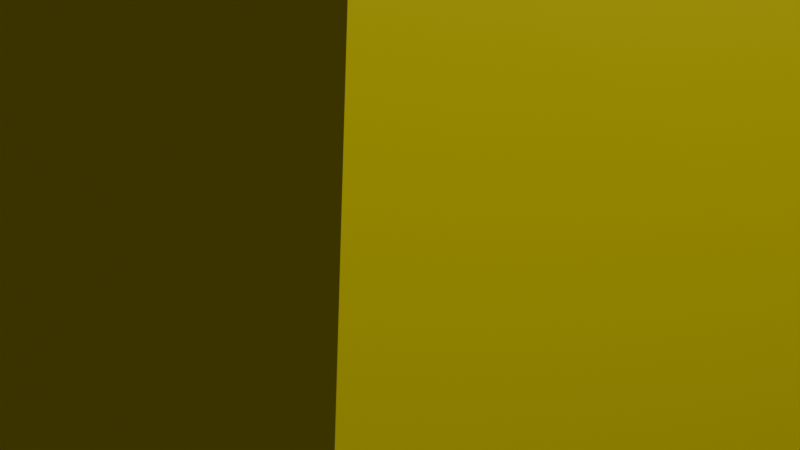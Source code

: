 # Source: Interest.blend  (saved by Blender 4.5.90; exported with 4.5.12 LTS)
import bpy
from mathutils import Matrix  # noqa: F401  (used for matrix-valued properties, if any)

bpy.ops.wm.read_factory_settings(use_empty=True)
scene = bpy.context.scene
scene.name = 'Scene'

# ---- collections
col_collection = bpy.data.collections.new('Collection'); scene.collection.children.link(col_collection)

# ---- materials (node trees are filled in below, after node groups)
mat_material = bpy.data.materials.new('Material')
mat_material.alpha_threshold = 0.0
mat_material.roughness = 0.5
mat_material.line_color = (0.0, 0.0, 0.0, 1.0)
mat_material_001 = bpy.data.materials.new('Material.001')

# ---- material node trees
mat_material.use_nodes = True; mat_material.node_tree.nodes.clear()
_N = mat_material.node_tree.nodes; _L = mat_material.node_tree.links
n0 = _N.new('ShaderNodeOutputMaterial'); n0.name = 'Material Output'; n0.location = (200, 100)
n1 = _N.new('ShaderNodeBsdfPrincipled'); n1.name = 'Principled BSDF'; n1.location = (-200, 100)
n1.inputs[0].default_value = (1.0, 0.862, 0.001857, 1.0)
n1.inputs[3].default_value = 1.45
_L.new(n1.outputs[0], n0.inputs[0])
n0.is_active_output = True
mat_material_001.use_nodes = True; mat_material_001.node_tree.nodes.clear()
_N = mat_material_001.node_tree.nodes; _L = mat_material_001.node_tree.links
n0 = _N.new('ShaderNodeBsdfPrincipled'); n0.name = 'Principled BSDF'; n0.location = (-200, 100)
n0.inputs[0].default_value = (0.8003, 0.6365, 0.002123, 1.0)
n1 = _N.new('ShaderNodeOutputMaterial'); n1.name = 'Material Output'; n1.location = (200, 100)
_L.new(n0.outputs[0], n1.inputs[0])
n1.is_active_output = True

# ---- world
world_world = bpy.data.worlds.new('World'); scene.world = world_world
world_world.use_nodes = True; world_world.node_tree.nodes.clear()
_N = world_world.node_tree.nodes; _L = world_world.node_tree.links
n0 = _N.new('ShaderNodeOutputWorld'); n0.name = 'World Output'; n0.location = (200, 100)
n1 = _N.new('ShaderNodeBackground'); n1.name = 'Background'; n1.location = (-200, 100)
n1.inputs[0].default_value = (0.05088, 0.05088, 0.05088, 1.0)
_L.new(n1.outputs[0], n0.inputs[0])
n0.is_active_output = True
world_world.color = (0.05088, 0.05088, 0.05088)
world_world.sun_shadow_jitter_overblur = 0.0

# ---- cameras
cam_camera = bpy.data.cameras.new('Camera')
cam_camera.clip_end = 100.0
cam_camera.lens = 273.4
cam_camera.ortho_scale = 7.314

# ---- lights
light_light = bpy.data.lights.new('Light', 'POINT')
light_light.energy = 1000.0
light_light.shadow_soft_size = 0.1

# ---- meshes
me_cube = bpy.data.meshes.new('Cube')
me_cube.from_pydata([(1.331, 1.328, 1.328), (1.154, 1.167, -1.175), (1.279, -1.29, 1.504), (1.084, -1.218, -1.233), (-1.15, 1.13, 0.8401), (-1.128, 1.118, -0.8592), (-1.34, -1.342, 1.338), (-1.336, -1.336, -1.344), (-1.214, -1.202, 2.781), (-2.192, -2.505, 12.23), (-0.844, 1.146, 2.348), (-1.312, 2.345, 13.25), (1.422, -1.202, 2.781), (2.793, -1.202, 13.46), (1.389, 1.197, 2.59), (2.013, 1.789, 13.83), (-1.336, -1.336, -1.344), (-1.34, -1.342, 1.338), (1.279, -1.29, 1.504), (1.084, -1.218, -1.233), (-1.336, -1.336, -1.344), (-1.34, -1.342, 1.338), (1.279, -1.29, 1.504), (1.084, -1.218, -1.233), (-1.336, -1.336, -1.344), (-1.336, -1.336, -1.344), (-1.336, -1.336, -1.344), (-1.336, -1.336, -1.344), (-1.336, -1.336, -1.344), (-1.336, -1.336, -1.344), (-1.336, -1.336, -1.344), (-1.336, -1.336, -1.344), (-1.336, -1.336, -1.344), (-1.336, -1.336, -1.344), (-1.336, -1.336, -1.344), (-1.336, -1.336, -1.344), (-1.336, -1.336, -1.344), (-1.336, -1.336, -1.344), (-1.336, -1.336, -1.344), (-1.336, -1.336, -1.344), (-1.336, -1.336, -1.344), (-1.336, -1.336, -1.344), (-1.336, -1.336, -1.344), (-1.336, -1.336, -1.344), (-1.336, -1.336, -1.344), (-1.336, -1.336, -1.344), (-1.336, -1.336, -1.344), (-1.336, -1.336, -1.344), (-1.336, -1.336, -1.344), (-1.336, -1.336, -1.344), (-1.336, -1.336, -1.344), (-1.336, -1.336, -1.344), (-1.336, -1.336, -1.344), (-1.336, -1.336, -1.344), (-1.336, -1.336, -1.344), (-1.336, -1.336, -1.344), (-1.336, -1.336, -1.344), (-1.336, -1.336, -1.344), (-1.336, -1.336, -1.344), (-1.336, -1.336, -1.344), (-1.336, -1.336, -1.344), (-1.336, -1.336, -1.344), (-1.336, -1.336, -1.344), (-1.336, -1.336, -1.344), (-1.336, -1.336, -1.344), (-1.336, -1.336, -1.344), (-1.336, -1.336, -1.344), (-1.336, -1.336, -1.344), (-1.336, -1.336, -1.344), (-1.336, -1.336, -1.344), (-1.336, -1.336, -1.344), (-1.336, -1.336, -1.344), (-1.336, -1.336, -1.344), (-1.336, -1.336, -1.344), (-1.336, -1.336, -1.344), (-1.336, -1.336, -1.344), (-1.336, -1.336, -1.344), (-1.336, -1.336, -1.344), (-1.336, -1.336, -1.344), (-1.336, -1.336, -1.344), (-1.336, -1.336, -1.344), (-1.336, -1.336, -1.344), (-1.336, -1.336, -1.344), (-1.336, -1.336, -1.344), (-1.336, -1.336, -1.344), (-1.336, -1.336, -1.344), (-1.336, -1.336, -1.344), (-1.336, -1.336, -1.344), (-1.336, -1.336, -1.344), (-1.336, -1.336, -1.344), (-1.336, -1.336, -1.344), (-1.336, -1.336, -1.344), (-1.336, -1.336, -1.344), (-1.336, -1.336, -1.344), (-1.336, -1.336, -1.344), (-1.336, -1.336, -1.344), (-1.336, -1.336, -1.344), (-1.336, -1.336, -1.344), (-1.336, -1.336, -1.344), (-1.336, -1.336, -1.344), (-1.336, -1.336, -1.344), (-1.336, -1.336, -1.344), (-1.336, -1.336, -1.344), (-1.336, -1.336, -1.344), (-1.336, -1.336, -1.344), (-1.336, -1.336, -1.344), (-1.336, -1.336, -1.344), (-1.336, -1.336, -1.344), (-1.336, -1.336, -1.344), (-1.336, -1.336, -1.344), (-1.336, -1.336, -1.344), (-1.336, -1.336, -1.344), (-1.336, -1.336, -1.344), (-1.336, -1.336, -1.344), (-1.336, -1.336, -1.344), (-1.336, -1.336, -1.344), (-1.336, -1.336, -1.344), (-1.336, -1.336, -1.344), (-1.336, -1.336, -1.344), (-1.336, -1.336, -1.344), (-1.34, -1.342, 1.338), (-1.34, -1.342, 1.338), (-1.34, -1.342, 1.338), (-1.34, -1.342, 1.338), (-1.34, -1.342, 1.338), (-1.34, -1.342, 1.338), (-1.34, -1.342, 1.338), (-1.34, -1.342, 1.338), (-1.34, -1.342, 1.338), (-1.34, -1.342, 1.338), (-1.34, -1.342, 1.338), (-1.34, -1.342, 1.338), (-1.34, -1.342, 1.338), (-1.34, -1.342, 1.338), (-1.34, -1.342, 1.338), (-1.34, -1.342, 1.338), (-1.34, -1.342, 1.338), (-1.34, -1.342, 1.338), (-1.34, -1.342, 1.338), (-1.34, -1.342, 1.338), (-1.34, -1.342, 1.338), (-1.34, -1.342, 1.338), (-1.34, -1.342, 1.338), (-1.34, -1.342, 1.338), (-1.34, -1.342, 1.338), (-1.34, -1.342, 1.338), (-1.34, -1.342, 1.338), (-1.34, -1.342, 1.338), (-1.34, -1.342, 1.338), (-1.34, -1.342, 1.338), (-1.34, -1.342, 1.338), (-1.34, -1.342, 1.338), (-1.34, -1.342, 1.338), (-1.34, -1.342, 1.338), (-1.34, -1.342, 1.338), (-1.34, -1.342, 1.338), (-1.34, -1.342, 1.338), (-1.34, -1.342, 1.338), (-1.34, -1.342, 1.338), (-1.34, -1.342, 1.338), (-1.34, -1.342, 1.338), (-1.34, -1.342, 1.338), (-1.34, -1.342, 1.338), (-1.34, -1.342, 1.338), (-1.34, -1.342, 1.338), (-1.34, -1.342, 1.338), (-1.34, -1.342, 1.338), (-1.34, -1.342, 1.338), (-1.34, -1.342, 1.338), (-1.34, -1.342, 1.338), (-1.34, -1.342, 1.338), (-1.34, -1.342, 1.338), (-1.34, -1.342, 1.338), (-1.34, -1.342, 1.338), (-1.34, -1.342, 1.338), (-1.34, -1.342, 1.338), (-1.34, -1.342, 1.338), (-1.34, -1.342, 1.338), (-1.34, -1.342, 1.338), (-1.34, -1.342, 1.338), (-1.34, -1.342, 1.338), (-1.34, -1.342, 1.338), (-1.34, -1.342, 1.338), (-1.34, -1.342, 1.338), (-1.34, -1.342, 1.338), (-1.34, -1.342, 1.338), (-1.34, -1.342, 1.338), (-1.34, -1.342, 1.338), (-1.34, -1.342, 1.338), (-1.34, -1.342, 1.338), (-1.34, -1.342, 1.338), (-1.34, -1.342, 1.338), (-1.34, -1.342, 1.338), (-1.34, -1.342, 1.338), (-1.34, -1.342, 1.338), (-1.34, -1.342, 1.338), (-1.34, -1.342, 1.338), (-1.34, -1.342, 1.338), (-1.34, -1.342, 1.338), (-1.34, -1.342, 1.338), (-1.34, -1.342, 1.338), (-1.34, -1.342, 1.338), (-1.34, -1.342, 1.338), (-1.34, -1.342, 1.338), (-1.34, -1.342, 1.338), (-1.34, -1.342, 1.338), (-1.34, -1.342, 1.338), (-1.34, -1.342, 1.338), (-1.34, -1.342, 1.338), (-1.34, -1.342, 1.338), (-1.34, -1.342, 1.338), (-1.34, -1.342, 1.338), (-1.34, -1.342, 1.338), (-1.34, -1.342, 1.338), (-1.34, -1.342, 1.338), (-1.34, -1.342, 1.338), (1.279, -1.29, 1.504), (1.279, -1.29, 1.504), (1.279, -1.29, 1.504), (1.279, -1.29, 1.504), (1.279, -1.29, 1.504), (1.279, -1.29, 1.504), (1.279, -1.29, 1.504), (1.279, -1.29, 1.504), (1.279, -1.29, 1.504), (1.279, -1.29, 1.504), (1.279, -1.29, 1.504), (1.279, -1.29, 1.504), (1.279, -1.29, 1.504), (1.279, -1.29, 1.504), (1.279, -1.29, 1.504), (1.279, -1.29, 1.504), (1.279, -1.29, 1.504), (1.279, -1.29, 1.504), (1.279, -1.29, 1.504), (1.279, -1.29, 1.504), (1.279, -1.29, 1.504), (1.279, -1.29, 1.504), (1.279, -1.29, 1.504), (1.279, -1.29, 1.504), (1.279, -1.29, 1.504), (1.279, -1.29, 1.504), (1.279, -1.29, 1.504), (1.279, -1.29, 1.504), (1.279, -1.29, 1.504), (1.279, -1.29, 1.504), (1.279, -1.29, 1.504), (1.279, -1.29, 1.504), (1.279, -1.29, 1.504), (1.279, -1.29, 1.504), (1.279, -1.29, 1.504), (1.279, -1.29, 1.504), (1.279, -1.29, 1.504), (1.279, -1.29, 1.504), (1.279, -1.29, 1.504), (1.279, -1.29, 1.504), (1.279, -1.29, 1.504), (1.279, -1.29, 1.504), (1.279, -1.29, 1.504), (1.279, -1.29, 1.504), (1.279, -1.29, 1.504), (1.279, -1.29, 1.504), (1.279, -1.29, 1.504), (1.279, -1.29, 1.504), (1.279, -1.29, 1.504), (1.279, -1.29, 1.504), (1.279, -1.29, 1.504), (1.279, -1.29, 1.504), (1.279, -1.29, 1.504), (1.279, -1.29, 1.504), (1.279, -1.29, 1.504), (1.279, -1.29, 1.504), (1.279, -1.29, 1.504), (1.279, -1.29, 1.504), (1.279, -1.29, 1.504), (1.279, -1.29, 1.504), (1.279, -1.29, 1.504), (1.279, -1.29, 1.504), (1.279, -1.29, 1.504), (1.279, -1.29, 1.504), (1.279, -1.29, 1.504), (1.279, -1.29, 1.504), (1.279, -1.29, 1.504), (1.279, -1.29, 1.504), (1.279, -1.29, 1.504), (1.279, -1.29, 1.504), (1.279, -1.29, 1.504), (1.279, -1.29, 1.504), (1.279, -1.29, 1.504), (1.279, -1.29, 1.504), (1.279, -1.29, 1.504), (1.279, -1.29, 1.504), (1.279, -1.29, 1.504), (1.279, -1.29, 1.504), (1.279, -1.29, 1.504), (1.279, -1.29, 1.504), (1.279, -1.29, 1.504), (1.279, -1.29, 1.504), (1.279, -1.29, 1.504), (1.279, -1.29, 1.504), (1.279, -1.29, 1.504), (1.279, -1.29, 1.504), (1.279, -1.29, 1.504), (1.279, -1.29, 1.504), (1.279, -1.29, 1.504), (1.279, -1.29, 1.504), (1.279, -1.29, 1.504), (1.279, -1.29, 1.504), (1.279, -1.29, 1.504), (1.279, -1.29, 1.504), (1.279, -1.29, 1.504), (1.279, -1.29, 1.504), (1.084, -1.218, -1.233), (1.084, -1.218, -1.233), (1.084, -1.218, -1.233), (1.084, -1.218, -1.233), (1.084, -1.218, -1.233), (1.084, -1.218, -1.233), (1.084, -1.218, -1.233), (1.084, -1.218, -1.233), (1.084, -1.218, -1.233), (1.084, -1.218, -1.233), (1.084, -1.218, -1.233), (1.084, -1.218, -1.233), (1.084, -1.218, -1.233), (1.084, -1.218, -1.233), (1.084, -1.218, -1.233), (1.084, -1.218, -1.233), (1.084, -1.218, -1.233), (1.084, -1.218, -1.233), (1.084, -1.218, -1.233), (1.084, -1.218, -1.233), (1.084, -1.218, -1.233), (1.084, -1.218, -1.233), (1.084, -1.218, -1.233), (1.084, -1.218, -1.233), (1.084, -1.218, -1.233), (1.084, -1.218, -1.233), (1.084, -1.218, -1.233), (1.084, -1.218, -1.233), (1.084, -1.218, -1.233), (1.084, -1.218, -1.233), (1.084, -1.218, -1.233), (1.084, -1.218, -1.233), (1.084, -1.218, -1.233), (1.084, -1.218, -1.233), (1.084, -1.218, -1.233), (1.084, -1.218, -1.233), (1.084, -1.218, -1.233), (1.084, -1.218, -1.233), (1.084, -1.218, -1.233), (1.084, -1.218, -1.233), (1.084, -1.218, -1.233), (1.084, -1.218, -1.233), (1.084, -1.218, -1.233), (1.084, -1.218, -1.233), (1.084, -1.218, -1.233), (1.084, -1.218, -1.233), (1.084, -1.218, -1.233), (1.084, -1.218, -1.233), (1.084, -1.218, -1.233), (1.084, -1.218, -1.233), (1.084, -1.218, -1.233), (1.084, -1.218, -1.233), (1.084, -1.218, -1.233), (1.084, -1.218, -1.233), (1.084, -1.218, -1.233), (1.084, -1.218, -1.233), (1.084, -1.218, -1.233), (1.084, -1.218, -1.233), (1.084, -1.218, -1.233), (1.084, -1.218, -1.233), (1.084, -1.218, -1.233), (1.084, -1.218, -1.233), (1.084, -1.218, -1.233), (1.084, -1.218, -1.233), (1.084, -1.218, -1.233), (1.084, -1.218, -1.233), (1.084, -1.218, -1.233), (1.084, -1.218, -1.233), (1.084, -1.218, -1.233), (1.084, -1.218, -1.233), (1.084, -1.218, -1.233), (1.084, -1.218, -1.233), (1.084, -1.218, -1.233), (1.084, -1.218, -1.233), (1.084, -1.218, -1.233), (1.084, -1.218, -1.233), (1.084, -1.218, -1.233), (1.084, -1.218, -1.233), (1.084, -1.218, -1.233), (1.084, -1.218, -1.233), (1.084, -1.218, -1.233), (1.084, -1.218, -1.233), (1.084, -1.218, -1.233), (1.084, -1.218, -1.233), (1.084, -1.218, -1.233), (1.084, -1.218, -1.233), (1.084, -1.218, -1.233), (1.084, -1.218, -1.233), (1.084, -1.218, -1.233), (1.084, -1.218, -1.233), (1.084, -1.218, -1.233), (1.084, -1.218, -1.233), (1.084, -1.218, -1.233), (1.084, -1.218, -1.233), (1.084, -1.218, -1.233), (1.084, -1.218, -1.233)], [], [(0, 4, 17, 18), (3, 2, 6, 7), (16, 17, 4, 5), (5, 1, 19, 16), (1, 0, 18, 19), (5, 4, 0, 1), (8, 9, 11, 10), (10, 11, 15, 14), (14, 15, 13, 12), (12, 13, 9, 8), (10, 14, 12, 8), (15, 11, 9, 13), (20, 21, 17, 16), (22, 23, 19, 18), (21, 22, 18, 17), (23, 20, 16, 19), (24, 25, 26, 27), (28, 29, 30, 31), (32, 33, 34, 35), (36, 37, 38, 39), (40, 41, 42, 43), (44, 45, 46, 47), (48, 49, 50, 51), (52, 53, 54, 55), (56, 57, 58, 59), (60, 61, 62, 63), (64, 65, 66, 67), (68, 69, 70, 71), (72, 73, 74, 75), (76, 77, 78, 79), (80, 81, 82, 83), (84, 85, 86, 87), (88, 89, 90, 91), (92, 93, 94, 95), (96, 97, 98, 99), (100, 101, 102, 103), (104, 105, 106, 107), (108, 109, 110, 111), (112, 113, 114, 115), (116, 117, 118, 119), (120, 121, 122, 123), (124, 125, 126, 127), (128, 129, 130, 131), (132, 133, 134, 135), (136, 137, 138, 139), (140, 141, 142, 143), (144, 145, 146, 147), (148, 149, 150, 151), (152, 153, 154, 155), (156, 157, 158, 159), (160, 161, 162, 163), (164, 165, 166, 167), (168, 169, 170, 171), (172, 173, 174, 175), (176, 177, 178, 179), (180, 181, 182, 183), (184, 185, 186, 187), (188, 189, 190, 191), (192, 193, 194, 195), (196, 197, 198, 199), (200, 201, 202, 203), (204, 205, 206, 207), (208, 209, 210, 211), (212, 213, 214, 215), (216, 217, 218, 219), (220, 221, 222, 223), (224, 225, 226, 227), (228, 229, 230, 231), (232, 233, 234, 235), (236, 237, 238, 239), (240, 241, 242, 243), (244, 245, 246, 247), (248, 249, 250, 251), (252, 253, 254, 255), (256, 257, 258, 259), (260, 261, 262, 263), (264, 265, 266, 267), (268, 269, 270, 271), (272, 273, 274, 275), (276, 277, 278, 279), (280, 281, 282, 283), (284, 285, 286, 287), (288, 289, 290, 291), (292, 293, 294, 295), (296, 297, 298, 299), (300, 301, 302, 303), (304, 305, 306, 307), (308, 309, 310, 311), (312, 313, 314, 315), (316, 317, 318, 319), (320, 321, 322, 323), (324, 325, 326, 327), (328, 329, 330, 331), (332, 333, 334, 335), (336, 337, 338, 339), (340, 341, 342, 343), (344, 345, 346, 347), (348, 349, 350, 351), (352, 353, 354, 355), (356, 357, 358, 359), (360, 361, 362, 363), (364, 365, 366, 367), (368, 369, 370, 371), (372, 373, 374, 375), (376, 377, 378, 379), (380, 381, 382, 383), (384, 385, 386, 387), (388, 389, 390, 391), (392, 393, 394, 395), (396, 397, 398, 399), (400, 401, 402, 403), (404, 405, 406, 407), (36, 24, 27, 37), (26, 28, 31, 27), (30, 32, 35, 31), (34, 38, 37, 35), (52, 40, 43, 53), (42, 44, 47, 43), (46, 48, 51, 47), (50, 54, 53, 51), (68, 56, 59, 69), (58, 60, 63, 59), (62, 64, 67, 63), (66, 70, 69, 67), (84, 72, 75, 85), (74, 76, 79, 75), (78, 80, 83, 79), (82, 86, 85, 83), (100, 88, 91, 101), (90, 92, 95, 91), (94, 96, 99, 95), (98, 102, 101, 99), (116, 104, 107, 117), (106, 108, 111, 107), (110, 112, 115, 111), (114, 118, 117, 115), (132, 120, 123, 133), (122, 124, 127, 123), (126, 128, 131, 127), (130, 134, 133, 131), (148, 136, 139, 149), (138, 140, 143, 139), (142, 144, 147, 143), (146, 150, 149, 147), (164, 152, 155, 165), (154, 156, 159, 155), (158, 160, 163, 159), (162, 166, 165, 163), (180, 168, 171, 181), (170, 172, 175, 171), (174, 176, 179, 175), (178, 182, 181, 179), (196, 184, 187, 197), (186, 188, 191, 187), (190, 192, 195, 191), (194, 198, 197, 195), (212, 200, 203, 213), (202, 204, 207, 203), (206, 208, 211, 207), (210, 214, 213, 211), (228, 216, 219, 229), (218, 220, 223, 219), (222, 224, 227, 223), (226, 230, 229, 227), (244, 232, 235, 245), (234, 236, 239, 235), (238, 240, 243, 239), (242, 246, 245, 243), (260, 248, 251, 261), (250, 252, 255, 251), (254, 256, 259, 255), (258, 262, 261, 259), (276, 264, 267, 277), (266, 268, 271, 267), (270, 272, 275, 271), (274, 278, 277, 275), (292, 280, 283, 293), (282, 284, 287, 283), (286, 288, 291, 287), (290, 294, 293, 291), (308, 296, 299, 309), (298, 300, 303, 299), (302, 304, 307, 303), (306, 310, 309, 307), (324, 312, 315, 325), (314, 316, 319, 315), (318, 320, 323, 319), (322, 326, 325, 323), (340, 328, 331, 341), (330, 332, 335, 331), (334, 336, 339, 335), (338, 342, 341, 339), (356, 344, 347, 357), (346, 348, 351, 347), (350, 352, 355, 351), (354, 358, 357, 355), (372, 360, 363, 373), (362, 364, 367, 363), (366, 368, 371, 367), (370, 374, 373, 371), (388, 376, 379, 389), (378, 380, 383, 379), (382, 384, 387, 383), (386, 390, 389, 387), (404, 392, 395, 405), (394, 396, 399, 395), (398, 400, 403, 399), (402, 406, 405, 403), (57, 25, 24, 58), (39, 61, 60, 36), (33, 41, 40, 34), (55, 39, 38, 52), (49, 65, 64, 50), (61, 55, 54, 62), (105, 73, 72, 106), (87, 109, 108, 84), (81, 89, 88, 82), (103, 87, 86, 100), (97, 113, 112, 98), (109, 103, 102, 110), (153, 121, 120, 154), (135, 157, 156, 132), (129, 137, 136, 130), (151, 135, 134, 148), (145, 161, 160, 146), (157, 151, 150, 158), (201, 169, 168, 202), (183, 205, 204, 180), (177, 185, 184, 178), (199, 183, 182, 196), (193, 209, 208, 194), (205, 199, 198, 206), (249, 217, 216, 250), (231, 253, 252, 228), (225, 233, 232, 226), (247, 231, 230, 244), (241, 257, 256, 242), (253, 247, 246, 254), (297, 265, 264, 298), (279, 301, 300, 276), (273, 281, 280, 274), (295, 279, 278, 292), (289, 305, 304, 290), (301, 295, 294, 302), (345, 313, 312, 346), (327, 349, 348, 324), (321, 329, 328, 322), (343, 327, 326, 340), (337, 353, 352, 338), (349, 343, 342, 350), (393, 361, 360, 394), (375, 397, 396, 372), (369, 377, 376, 370), (391, 375, 374, 388), (385, 401, 400, 386), (397, 391, 390, 398), (29, 77, 76, 30), (73, 33, 32, 74), (119, 45, 44, 116), (41, 105, 104, 42), (93, 125, 124, 94), (121, 97, 96, 122), (167, 119, 118, 164), (113, 153, 152, 114), (141, 173, 172, 142), (169, 145, 144, 170), (215, 167, 166, 212), (161, 201, 200, 162), (189, 71, 70, 190), (65, 193, 192, 66), (45, 215, 214, 46), (209, 49, 48, 210), (221, 269, 268, 222), (265, 225, 224, 266), (311, 237, 236, 308), (233, 297, 296, 234), (285, 317, 316, 286), (313, 289, 288, 314), (359, 311, 310, 356), (305, 345, 344, 306), (333, 365, 364, 334), (361, 337, 336, 362), (407, 359, 358, 404), (353, 393, 392, 354), (381, 263, 262, 382), (257, 385, 384, 258), (237, 407, 406, 238), (401, 241, 240, 402), (263, 189, 188, 260), (185, 249, 248, 186), (173, 221, 220, 174), (217, 177, 176, 218), (125, 285, 284, 126), (281, 129, 128, 282), (269, 141, 140, 270), (137, 273, 272, 138), (71, 381, 380, 68), (377, 57, 56, 378), (365, 29, 28, 366), (25, 369, 368, 26), (317, 93, 92, 318), (89, 321, 320, 90), (77, 333, 332, 78), (329, 81, 80, 330), (58, 24, 36, 60), (27, 31, 35, 37), (57, 377, 369, 25), (366, 28, 26, 368), (30, 76, 74, 32), (29, 365, 333, 77), (34, 40, 52, 38), (33, 73, 105, 41), (39, 55, 61), (43, 47, 51, 53), (116, 44, 42, 104), (119, 167, 215, 45), (46, 214, 210, 48), (50, 64, 62, 54), (193, 65, 49, 209), (68, 380, 378, 56), (59, 63, 67, 69), (190, 70, 66, 192), (381, 71, 20, 23), (71, 189, 21, 20), (106, 72, 84, 108), (75, 79, 83, 85), (78, 332, 330, 80), (82, 88, 100, 86), (321, 89, 81, 329), (87, 103, 109), (91, 95, 99, 101), (318, 92, 90, 320), (94, 124, 122, 96), (3, 7, 93, 317), (7, 6, 125, 93), (98, 112, 110, 102), (97, 121, 153, 113), (107, 111, 115, 117), (164, 118, 114, 152), (154, 120, 132, 156), (123, 127, 131, 133), (126, 284, 282, 128), (6, 2, 285, 125), (130, 136, 148, 134), (129, 281, 273, 137), (135, 151, 157), (139, 143, 147, 149), (270, 140, 138, 272), (142, 172, 170, 144), (221, 173, 141, 269), (146, 160, 158, 150), (145, 169, 201, 161), (155, 159, 163, 165), (212, 166, 162, 200), (202, 168, 180, 204), (171, 175, 179, 181), (174, 220, 218, 176), (178, 184, 196, 182), (249, 185, 177, 217), (183, 199, 205), (187, 191, 195, 197), (260, 188, 186, 248), (189, 263, 22, 21), (194, 208, 206, 198), (203, 207, 211, 213), (250, 216, 228, 252), (219, 223, 227, 229), (222, 268, 266, 224), (226, 232, 244, 230), (225, 265, 297, 233), (231, 247, 253), (235, 239, 243, 245), (308, 236, 234, 296), (311, 359, 407, 237), (238, 406, 402, 240), (242, 256, 254, 246), (385, 257, 241, 401), (251, 255, 259, 261), (382, 262, 258, 384), (263, 381, 23, 22), (298, 264, 276, 300), (267, 271, 275, 277), (274, 280, 292, 278), (279, 295, 301), (283, 287, 291, 293), (286, 316, 314, 288), (2, 3, 317, 285), (290, 304, 302, 294), (289, 313, 345, 305), (299, 303, 307, 309), (356, 310, 306, 344), (346, 312, 324, 348), (315, 319, 323, 325), (322, 328, 340, 326), (327, 343, 349), (331, 335, 339, 341), (334, 364, 362, 336), (338, 352, 350, 342), (337, 361, 393, 353), (347, 351, 355, 357), (404, 358, 354, 392), (394, 360, 372, 396), (363, 367, 371, 373), (370, 376, 388, 374), (375, 391, 397), (379, 383, 387, 389), (386, 400, 398, 390), (395, 399, 403, 405)])
_uv = me_cube.uv_layers.new(name='UVMap')
_uv.uv.foreach_set('vector', [0.7226, 0.6519, 0.8675, 0.6645, 0.8723, 0.8059, 0.7226, 0.8019, 0.3093, 0.7866, 0.2983, 0.6296, 0.4481, 0.6394, 0.4481, 0.7931, 0.2983, 0.9469, 0.2983, 0.7931, 0.4403, 0.8217, 0.4395, 0.9192, 0.704, 0.9501, 0.5733, 0.9569, 0.5733, 0.8202, 0.7118, 0.8093, 0.5863, 0.8092, 0.5733, 0.6655, 0.7226, 0.6519, 0.7226, 0.8093, 0.8683, 0.9414, 0.8603, 0.8444, 1.0, 0.8059, 1.0, 0.9501, 0.4351, 0.6188, 0.2983, 0.08685, 0.5733, 8.459e-09, 0.5733, 0.6296, 0.5733, 0.6519, 0.5733, 0.02294, 0.766, -8.794e-08, 0.7018, 0.6435, 0.766, 0.6466, 0.766, -3.674e-08, 0.9389, 0.02694, 0.9038, 0.6429, 0.1489, 0.5991, 0.0, 0.0, 0.2983, 0.03438, 0.2983, 0.5823, 0.7254, 0.9359, 0.7226, 0.8078, 0.8603, 0.8059, 0.8603, 0.9571, 0.1824, 0.5991, 0.2579, 0.7803, 7.357e-09, 0.9023, 0.005679, 0.5991, 0.4481, 0.7931, 0.4481, 0.6394, 0.4481, 0.6394, 0.4481, 0.7931, 0.2983, 0.6296, 0.3093, 0.7866, 0.3093, 0.7866, 0.2983, 0.6296, 0.4481, 0.6394, 0.2983, 0.6296, 0.2983, 0.6296, 0.4481, 0.6394, 0.3093, 0.7866, 0.4481, 0.7931, 0.4481, 0.7931, 0.3093, 0.7866, 0.0, 0.0, 0.4481, 0.7931, 0.4481, 0.7931, 0.0, 0.0, 0.4481, 0.7931, 0.4481, 0.7931, 0.0, 0.0, 0.0, 0.0, 0.0, 0.0, 0.0, 0.0, 0.0, 0.0, 0.0, 0.0, 0.0, 0.0, 0.0, 0.0, 0.0, 0.0, 0.0, 0.0, 0.0, 0.0, 0.0, 0.0, 0.0, 0.0, 0.0, 0.0, 0.0, 0.0, 0.4481, 0.7931, 0.4481, 0.7931, 0.0, 0.0, 0.4481, 0.7931, 0.4481, 0.7931, 0.0, 0.0, 0.0, 0.0, 0.0, 0.0, 0.0, 0.0, 0.0, 0.0, 0.0, 0.0, 0.4481, 0.7931, 0.4481, 0.7931, 0.0, 0.0, 0.0, 0.0, 0.0, 0.0, 0.0, 0.0, 0.0, 0.0, 0.0, 0.0, 0.0, 0.0, 0.4481, 0.7931, 0.4481, 0.7931, 0.0, 0.0, 0.4481, 0.7931, 0.0, 0.0, 0.4481, 0.7931, 0.4481, 0.7931, 0.0, 0.0, 0.0, 0.0, 0.0, 0.0, 0.0, 0.0, 0.0, 0.0, 0.4481, 0.7931, 0.4481, 0.7931, 0.0, 0.0, 0.4481, 0.7931, 0.4481, 0.7931, 0.0, 0.0, 0.0, 0.0, 0.0, 0.0, 0.0, 0.0, 0.0, 0.0, 0.0, 0.0, 0.0, 0.0, 0.4481, 0.7931, 0.4481, 0.7931, 0.0, 0.0, 0.4481, 0.7931, 0.4481, 0.7931, 0.4481, 0.7931, 0.0, 0.0, 0.4481, 0.7931, 0.4481, 0.7931, 0.0, 0.0, 0.0, 0.0, 0.0, 0.0, 0.0, 0.0, 0.0, 0.0, 0.0, 0.0, 0.0, 0.0, 0.0, 0.0, 0.0, 0.0, 0.0, 0.0, 0.0, 0.0, 0.0, 0.0, 0.0, 0.0, 0.0, 0.0, 0.0, 0.0, 0.4481, 0.7931, 0.4481, 0.7931, 0.0, 0.0, 0.0, 0.0, 0.0, 0.0, 0.4481, 0.7931, 0.4481, 0.7931, 0.0, 0.0, 0.4481, 0.6394, 0.4481, 0.6394, 0.0, 0.0, 0.4481, 0.6394, 0.4481, 0.6394, 0.4481, 0.6394, 0.0, 0.0, 0.4481, 0.6394, 0.4481, 0.6394, 0.0, 0.0, 0.0, 0.0, 0.0, 0.0, 0.0, 0.0, 0.0, 0.0, 0.0, 0.0, 0.0, 0.0, 0.4481, 0.6394, 0.4481, 0.6394, 0.0, 0.0, 0.4481, 0.6394, 0.4481, 0.6394, 0.0, 0.0, 0.0, 0.0, 0.0, 0.0, 0.0, 0.0, 0.0, 0.0, 0.0, 0.0, 0.0, 0.0, 0.0, 0.0, 0.0, 0.0, 0.0, 0.0, 0.4481, 0.6394, 0.4481, 0.6394, 0.0, 0.0, 0.0, 0.0, 0.0, 0.0, 0.0, 0.0, 0.0, 0.0, 0.0, 0.0, 0.0, 0.0, 0.0, 0.0, 0.0, 0.0, 0.0, 0.0, 0.4481, 0.6394, 0.0, 0.0, 0.0, 0.0, 0.4481, 0.6394, 0.0, 0.0, 0.0, 0.0, 0.0, 0.0, 0.0, 0.0, 0.0, 0.0, 0.4481, 0.6394, 0.4481, 0.6394, 0.0, 0.0, 0.4481, 0.6394, 0.4481, 0.6394, 0.0, 0.0, 0.0, 0.0, 0.0, 0.0, 0.0, 0.0, 0.0, 0.0, 0.0, 0.0, 0.0, 0.0, 0.4481, 0.6394, 0.4481, 0.6394, 0.0, 0.0, 0.4481, 0.6394, 0.4481, 0.6394, 0.4481, 0.6394, 0.0, 0.0, 0.4481, 0.6394, 0.4481, 0.6394, 0.0, 0.0, 0.0, 0.0, 0.0, 0.0, 0.0, 0.0, 0.0, 0.0, 0.0, 0.0, 0.0, 0.0, 0.0, 0.0, 0.0, 0.0, 0.0, 0.0, 0.0, 0.0, 0.0, 0.0, 0.0, 0.0, 0.0, 0.0, 0.0, 0.0, 0.4481, 0.6394, 0.4481, 0.6394, 0.0, 0.0, 0.0, 0.0, 0.0, 0.0, 0.4481, 0.6394, 0.4481, 0.6394, 0.0, 0.0, 0.2983, 0.6296, 0.2983, 0.6296, 0.0, 0.0, 0.2983, 0.6296, 0.2983, 0.6296, 0.0, 0.0, 0.0, 0.0, 0.0, 0.0, 0.0, 0.0, 0.0, 0.0, 0.0, 0.0, 0.0, 0.0, 0.0, 0.0, 0.0, 0.0, 0.0, 0.0, 0.0, 0.0, 0.0, 0.0, 0.0, 0.0, 0.0, 0.0, 0.0, 0.0, 0.2983, 0.6296, 0.2983, 0.6296, 0.0, 0.0, 0.2983, 0.6296, 0.2983, 0.6296, 0.0, 0.0, 0.0, 0.0, 0.0, 0.0, 0.0, 0.0, 0.0, 0.0, 0.0, 0.0, 0.2983, 0.6296, 0.2983, 0.6296, 0.0, 0.0, 0.0, 0.0, 0.0, 0.0, 0.0, 0.0, 0.0, 0.0, 0.0, 0.0, 0.0, 0.0, 0.2983, 0.6296, 0.2983, 0.6296, 0.0, 0.0, 0.2983, 0.6296, 0.0, 0.0, 0.2983, 0.6296, 0.2983, 0.6296, 0.0, 0.0, 0.0, 0.0, 0.0, 0.0, 0.0, 0.0, 0.0, 0.0, 0.2983, 0.6296, 0.2983, 0.6296, 0.0, 0.0, 0.2983, 0.6296, 0.2983, 0.6296, 0.0, 0.0, 0.0, 0.0, 0.0, 0.0, 0.0, 0.0, 0.0, 0.0, 0.0, 0.0, 0.0, 0.0, 0.2983, 0.6296, 0.2983, 0.6296, 0.0, 0.0, 0.2983, 0.6296, 0.2983, 0.6296, 0.2983, 0.6296, 0.0, 0.0, 0.2983, 0.6296, 0.2983, 0.6296, 0.0, 0.0, 0.0, 0.0, 0.0, 0.0, 0.0, 0.0, 0.0, 0.0, 0.0, 0.0, 0.0, 0.0, 0.0, 0.0, 0.0, 0.0, 0.0, 0.0, 0.0, 0.0, 0.0, 0.0, 0.0, 0.0, 0.0, 0.0, 0.0, 0.0, 0.2983, 0.6296, 0.2983, 0.6296, 0.0, 0.0, 0.0, 0.0, 0.0, 0.0, 0.2983, 0.6296, 0.2983, 0.6296, 0.0, 0.0, 0.3093, 0.7866, 0.3093, 0.7866, 0.0, 0.0, 0.3093, 0.7866, 0.3093, 0.7866, 0.3093, 0.7866, 0.0, 0.0, 0.3093, 0.7866, 0.3093, 0.7866, 0.0, 0.0, 0.0, 0.0, 0.0, 0.0, 0.0, 0.0, 0.0, 0.0, 0.0, 0.0, 0.0, 0.0, 0.3093, 0.7866, 0.3093, 0.7866, 0.0, 0.0, 0.3093, 0.7866, 0.3093, 0.7866, 0.0, 0.0, 0.0, 0.0, 0.0, 0.0, 0.0, 0.0, 0.0, 0.0, 0.0, 0.0, 0.0, 0.0, 0.0, 0.0, 0.0, 0.0, 0.0, 0.0, 0.3093, 0.7866, 0.3093, 0.7866, 0.0, 0.0, 0.0, 0.0, 0.0, 0.0, 0.0, 0.0, 0.0, 0.0, 0.0, 0.0, 0.0, 0.0, 0.0, 0.0, 0.0, 0.0, 0.0, 0.0, 0.3093, 0.7866, 0.0, 0.0, 0.0, 0.0, 0.3093, 0.7866, 0.0, 0.0, 0.0, 0.0, 0.0, 0.0, 0.0, 0.0, 0.0, 0.0, 0.3093, 0.7866, 0.3093, 0.7866, 0.0, 0.0, 0.3093, 0.7866, 0.3093, 0.7866, 0.0, 0.0, 0.0, 0.0, 0.0, 0.0, 0.0, 0.0, 0.0, 0.0, 0.0, 0.0, 0.0, 0.0, 0.3093, 0.7866, 0.3093, 0.7866, 0.0, 0.0, 0.3093, 0.7866, 0.3093, 0.7866, 0.3093, 0.7866, 0.0, 0.0, 0.3093, 0.7866, 0.3093, 0.7866, 0.0, 0.0, 0.0, 0.0, 0.0, 0.0, 0.0, 0.0, 0.0, 0.0, 0.0, 0.0, 0.0, 0.0, 0.0, 0.0, 0.0, 0.0, 0.0, 0.0, 0.0, 0.0, 0.0, 0.0, 0.0, 0.0, 0.0, 0.0, 0.0, 0.0, 0.3093, 0.7866, 0.3093, 0.7866, 0.0, 0.0, 0.0, 0.0, 0.0, 0.0, 0.3093, 0.7866, 0.3093, 0.7866, 0.0, 0.0, 0.0, 0.0, 0.0, 0.0, 0.0, 0.0, 0.4481, 0.7931, 0.4481, 0.7931, 0.0, 0.0, 0.0, 0.0, 0.0, 0.0, 0.0, 0.0, 0.0, 0.0, 0.0, 0.0, 0.0, 0.0, 0.0, 0.0, 0.0, 0.0, 0.0, 0.0, 0.0, 0.0, 0.0, 0.0, 0.0, 0.0, 0.0, 0.0, 0.0, 0.0, 0.0, 0.0, 0.0, 0.0, 0.0, 0.0, 0.4481, 0.7931, 0.4481, 0.7931, 0.0, 0.0, 0.0, 0.0, 0.0, 0.0, 0.0, 0.0, 0.0, 0.0, 0.0, 0.0, 0.4481, 0.7931, 0.4481, 0.7931, 0.0, 0.0, 0.0, 0.0, 0.0, 0.0, 0.0, 0.0, 0.0, 0.0, 0.0, 0.0, 0.0, 0.0, 0.0, 0.0, 0.0, 0.0, 0.0, 0.0, 0.4481, 0.7931, 0.4481, 0.7931, 0.0, 0.0, 0.0, 0.0, 0.0, 0.0, 0.0, 0.0, 0.0, 0.0, 0.0, 0.0, 0.0, 0.0, 0.0, 0.0, 0.0, 0.0, 0.0, 0.0, 0.4481, 0.7931, 0.4481, 0.7931, 0.0, 0.0, 0.0, 0.0, 0.0, 0.0, 0.0, 0.0, 0.0, 0.0, 0.0, 0.0, 0.0, 0.0, 0.0, 0.0, 0.0, 0.0, 0.0, 0.0, 0.4481, 0.7931, 0.4481, 0.7931, 0.0, 0.0, 0.0, 0.0, 0.4481, 0.7931, 0.4481, 0.7931, 0.0, 0.0, 0.0, 0.0, 0.0, 0.0, 0.0, 0.0, 0.0, 0.0, 0.0, 0.0, 0.0, 0.0, 0.0, 0.0, 0.0, 0.0, 0.0, 0.0, 0.0, 0.0, 0.0, 0.0, 0.0, 0.0, 0.0, 0.0, 0.0, 0.0, 0.0, 0.0, 0.0, 0.0, 0.0, 0.0, 0.4481, 0.7931, 0.4481, 0.7931, 0.0, 0.0, 0.0, 0.0, 0.0, 0.0, 0.0, 0.0, 0.0, 0.0, 0.0, 0.0, 0.4481, 0.6394, 0.4481, 0.6394, 0.0, 0.0, 0.0, 0.0, 0.4481, 0.6394, 0.4481, 0.6394, 0.0, 0.0, 0.0, 0.0, 0.0, 0.0, 0.0, 0.0, 0.0, 0.0, 0.0, 0.0, 0.0, 0.0, 0.0, 0.0, 0.0, 0.0, 0.0, 0.0, 0.4481, 0.6394, 0.4481, 0.6394, 0.0, 0.0, 0.0, 0.0, 0.0, 0.0, 0.0, 0.0, 0.0, 0.0, 0.0, 0.0, 0.0, 0.0, 0.0, 0.0, 0.0, 0.0, 0.0, 0.0, 0.4481, 0.6394, 0.4481, 0.6394, 0.0, 0.0, 0.0, 0.0, 0.0, 0.0, 0.0, 0.0, 0.0, 0.0, 0.0, 0.0, 0.0, 0.0, 0.0, 0.0, 0.0, 0.0, 0.0, 0.0, 0.0, 0.0, 0.0, 0.0, 0.0, 0.0, 0.0, 0.0, 0.0, 0.0, 0.0, 0.0, 0.0, 0.0, 0.0, 0.0, 0.0, 0.0, 0.0, 0.0, 0.0, 0.0, 0.0, 0.0, 0.4481, 0.6394, 0.4481, 0.6394, 0.0, 0.0, 0.0, 0.0, 0.0, 0.0, 0.0, 0.0, 0.0, 0.0, 0.0, 0.0, 0.0, 0.0, 0.0, 0.0, 0.0, 0.0, 0.0, 0.0, 0.4481, 0.6394, 0.4481, 0.6394, 0.0, 0.0, 0.0, 0.0, 0.4481, 0.6394, 0.4481, 0.6394, 0.0, 0.0, 0.0, 0.0, 0.0, 0.0, 0.0, 0.0, 0.0, 0.0, 0.0, 0.0, 0.0, 0.0, 0.0, 0.0, 0.0, 0.0, 0.0, 0.0, 0.0, 0.0, 0.0, 0.0, 0.0, 0.0, 0.0, 0.0, 0.0, 0.0, 0.0, 0.0, 0.0, 0.0, 0.0, 0.0, 0.4481, 0.6394, 0.4481, 0.6394, 0.0, 0.0, 0.0, 0.0, 0.0, 0.0, 0.0, 0.0, 0.0, 0.0, 0.0, 0.0, 0.2983, 0.6296, 0.2983, 0.6296, 0.0, 0.0, 0.0, 0.0, 0.0, 0.0, 0.0, 0.0, 0.0, 0.0, 0.0, 0.0, 0.0, 0.0, 0.0, 0.0, 0.0, 0.0, 0.0, 0.0, 0.0, 0.0, 0.0, 0.0, 0.0, 0.0, 0.0, 0.0, 0.0, 0.0, 0.0, 0.0, 0.0, 0.0, 0.0, 0.0, 0.2983, 0.6296, 0.2983, 0.6296, 0.0, 0.0, 0.0, 0.0, 0.0, 0.0, 0.0, 0.0, 0.0, 0.0, 0.0, 0.0, 0.2983, 0.6296, 0.2983, 0.6296, 0.0, 0.0, 0.0, 0.0, 0.0, 0.0, 0.0, 0.0, 0.0, 0.0, 0.0, 0.0, 0.0, 0.0, 0.0, 0.0, 0.0, 0.0, 0.0, 0.0, 0.2983, 0.6296, 0.2983, 0.6296, 0.0, 0.0, 0.0, 0.0, 0.0, 0.0, 0.0, 0.0, 0.0, 0.0, 0.0, 0.0, 0.0, 0.0, 0.0, 0.0, 0.0, 0.0, 0.0, 0.0, 0.2983, 0.6296, 0.2983, 0.6296, 0.0, 0.0, 0.0, 0.0, 0.0, 0.0, 0.0, 0.0, 0.0, 0.0, 0.0, 0.0, 0.0, 0.0, 0.0, 0.0, 0.0, 0.0, 0.0, 0.0, 0.2983, 0.6296, 0.2983, 0.6296, 0.0, 0.0, 0.0, 0.0, 0.2983, 0.6296, 0.2983, 0.6296, 0.0, 0.0, 0.0, 0.0, 0.0, 0.0, 0.0, 0.0, 0.0, 0.0, 0.0, 0.0, 0.0, 0.0, 0.0, 0.0, 0.0, 0.0, 0.0, 0.0, 0.0, 0.0, 0.0, 0.0, 0.0, 0.0, 0.0, 0.0, 0.0, 0.0, 0.0, 0.0, 0.0, 0.0, 0.0, 0.0, 0.2983, 0.6296, 0.2983, 0.6296, 0.0, 0.0, 0.0, 0.0, 0.0, 0.0, 0.0, 0.0, 0.0, 0.0, 0.0, 0.0, 0.3093, 0.7866, 0.3093, 0.7866, 0.0, 0.0, 0.0, 0.0, 0.3093, 0.7866, 0.3093, 0.7866, 0.0, 0.0, 0.0, 0.0, 0.0, 0.0, 0.0, 0.0, 0.0, 0.0, 0.0, 0.0, 0.0, 0.0, 0.0, 0.0, 0.0, 0.0, 0.0, 0.0, 0.3093, 0.7866, 0.3093, 0.7866, 0.0, 0.0, 0.0, 0.0, 0.0, 0.0, 0.0, 0.0, 0.0, 0.0, 0.0, 0.0, 0.0, 0.0, 0.0, 0.0, 0.0, 0.0, 0.0, 0.0, 0.3093, 0.7866, 0.3093, 0.7866, 0.0, 0.0, 0.0, 0.0, 0.0, 0.0, 0.0, 0.0, 0.0, 0.0, 0.0, 0.0, 0.0, 0.0, 0.0, 0.0, 0.0, 0.0, 0.0, 0.0, 0.0, 0.0, 0.0, 0.0, 0.0, 0.0, 0.0, 0.0, 0.0, 0.0, 0.0, 0.0, 0.0, 0.0, 0.0, 0.0, 0.0, 0.0, 0.0, 0.0, 0.0, 0.0, 0.0, 0.0, 0.3093, 0.7866, 0.3093, 0.7866, 0.0, 0.0, 0.0, 0.0, 0.0, 0.0, 0.0, 0.0, 0.0, 0.0, 0.0, 0.0, 0.0, 0.0, 0.0, 0.0, 0.0, 0.0, 0.0, 0.0, 0.3093, 0.7866, 0.3093, 0.7866, 0.0, 0.0, 0.0, 0.0, 0.3093, 0.7866, 0.3093, 0.7866, 0.0, 0.0, 0.0, 0.0, 0.0, 0.0, 0.0, 0.0, 0.0, 0.0, 0.0, 0.0, 0.0, 0.0, 0.0, 0.0, 0.0, 0.0, 0.0, 0.0, 0.0, 0.0, 0.0, 0.0, 0.0, 0.0, 0.0, 0.0, 0.0, 0.0, 0.0, 0.0, 0.0, 0.0, 0.0, 0.0, 0.3093, 0.7866, 0.3093, 0.7866, 0.0, 0.0, 0.0, 0.0, 0.4481, 0.7931, 0.4481, 0.7931, 0.0, 0.0, 0.0, 0.0, 0.0, 0.0, 0.0, 0.0, 0.0, 0.0, 0.0, 0.0, 0.0, 0.0, 0.0, 0.0, 0.0, 0.0, 0.0, 0.0, 0.0, 0.0, 0.0, 0.0, 0.0, 0.0, 0.0, 0.0, 0.4481, 0.7931, 0.4481, 0.7931, 0.0, 0.0, 0.0, 0.0, 0.0, 0.0, 0.0, 0.0, 0.0, 0.0, 0.0, 0.0, 0.0, 0.0, 0.0, 0.0, 0.0, 0.0, 0.0, 0.0, 0.0, 0.0, 0.0, 0.0, 0.0, 0.0, 0.0, 0.0, 0.4481, 0.7931, 0.4481, 0.7931, 0.0, 0.0, 0.0, 0.0, 0.0, 0.0, 0.0, 0.0, 0.0, 0.0, 0.0, 0.0, 0.4481, 0.7931, 0.4481, 0.7931, 0.0, 0.0, 0.0, 0.0, 0.0, 0.0, 0.0, 0.0, 0.0, 0.0, 0.0, 0.0, 0.4481, 0.6394, 0.4481, 0.6394, 0.0, 0.0, 0.0, 0.0, 0.0, 0.0, 0.0, 0.0, 0.0, 0.0, 0.0, 0.0, 0.4481, 0.6394, 0.4481, 0.6394, 0.0, 0.0, 0.0, 0.0, 0.0, 0.0, 0.0, 0.0, 0.0, 0.0, 0.0, 0.0, 0.0, 0.0, 0.0, 0.0, 0.0, 0.0, 0.0, 0.0, 0.0, 0.0, 0.0, 0.0, 0.0, 0.0, 0.0, 0.0, 0.0, 0.0, 0.0, 0.0, 0.0, 0.0, 0.0, 0.0, 0.0, 0.0, 0.0, 0.0, 0.0, 0.0, 0.0, 0.0, 0.4481, 0.6394, 0.4481, 0.6394, 0.0, 0.0, 0.0, 0.0, 0.0, 0.0, 0.0, 0.0, 0.0, 0.0, 0.0, 0.0, 0.4481, 0.6394, 0.4481, 0.6394, 0.0, 0.0, 0.0, 0.0, 0.0, 0.0, 0.0, 0.0, 0.0, 0.0, 0.0, 0.0, 0.2983, 0.6296, 0.2983, 0.6296, 0.0, 0.0, 0.0, 0.0, 0.0, 0.0, 0.0, 0.0, 0.0, 0.0, 0.0, 0.0, 0.0, 0.0, 0.0, 0.0, 0.0, 0.0, 0.0, 0.0, 0.0, 0.0, 0.0, 0.0, 0.0, 0.0, 0.0, 0.0, 0.2983, 0.6296, 0.2983, 0.6296, 0.0, 0.0, 0.0, 0.0, 0.0, 0.0, 0.0, 0.0, 0.0, 0.0, 0.0, 0.0, 0.0, 0.0, 0.0, 0.0, 0.0, 0.0, 0.0, 0.0, 0.0, 0.0, 0.0, 0.0, 0.0, 0.0, 0.0, 0.0, 0.2983, 0.6296, 0.2983, 0.6296, 0.0, 0.0, 0.0, 0.0, 0.0, 0.0, 0.0, 0.0, 0.0, 0.0, 0.0, 0.0, 0.2983, 0.6296, 0.2983, 0.6296, 0.0, 0.0, 0.0, 0.0, 0.0, 0.0, 0.0, 0.0, 0.0, 0.0, 0.0, 0.0, 0.3093, 0.7866, 0.3093, 0.7866, 0.0, 0.0, 0.0, 0.0, 0.0, 0.0, 0.0, 0.0, 0.0, 0.0, 0.0, 0.0, 0.3093, 0.7866, 0.3093, 0.7866, 0.0, 0.0, 0.0, 0.0, 0.0, 0.0, 0.0, 0.0, 0.0, 0.0, 0.0, 0.0, 0.0, 0.0, 0.0, 0.0, 0.0, 0.0, 0.0, 0.0, 0.0, 0.0, 0.0, 0.0, 0.0, 0.0, 0.0, 0.0, 0.0, 0.0, 0.0, 0.0, 0.0, 0.0, 0.0, 0.0, 0.0, 0.0, 0.0, 0.0, 0.0, 0.0, 0.0, 0.0, 0.3093, 0.7866, 0.3093, 0.7866, 0.0, 0.0, 0.0, 0.0, 0.0, 0.0, 0.0, 0.0, 0.0, 0.0, 0.0, 0.0, 0.3093, 0.7866, 0.3093, 0.7866, 0.0, 0.0, 0.0, 0.0, 0.0, 0.0, 0.0, 0.0, 0.0, 0.0, 0.0, 0.0, 0.4481, 0.7931, 0.4481, 0.7931, 0.0, 0.0, 0.0, 0.0, 0.0, 0.0, 0.0, 0.0, 0.0, 0.0, 0.0, 0.0, 0.4481, 0.7931, 0.4481, 0.7931, 0.0, 0.0, 0.0, 0.0, 0.0, 0.0, 0.0, 0.0, 0.0, 0.0, 0.0, 0.0, 0.4481, 0.7931, 0.4481, 0.6394, 0.4481, 0.6394, 0.4481, 0.7931, 0.4481, 0.6394, 0.4481, 0.7931, 0.4481, 0.7931, 0.4481, 0.6394, 0.4481, 0.6394, 0.4481, 0.7931, 0.4481, 0.7931, 0.4481, 0.6394, 0.4481, 0.7931, 0.4481, 0.6394, 0.4481, 0.6394, 0.4481, 0.7931, 0.4481, 0.6394, 0.4481, 0.6394, 0.0, 0.0, 0.0, 0.0, 0.0, 0.0, 0.0, 0.0, 0.0, 0.0, 0.0, 0.0, 0.4481, 0.6394, 0.4481, 0.6394, 0.0, 0.0, 0.0, 0.0, 0.0, 0.0, 0.0, 0.0, 0.0, 0.0, 0.0, 0.0, 0.4481, 0.6394, 0.4481, 0.7931, 0.4481, 0.7931, 0.4481, 0.6394, 0.4481, 0.7931, 0.4481, 0.6394, 0.4481, 0.6394, 0.4481, 0.7931, 0.4481, 0.7931, 0.4481, 0.6394, 0.4481, 0.6394, 0.4481, 0.7931, 0.4481, 0.6394, 0.4481, 0.7931, 0.4481, 0.7931, 0.4481, 0.6394, 0.2983, 0.6296, 0.2983, 0.6296, 0.0, 0.0, 0.0, 0.0, 0.0, 0.0, 0.0, 0.0, 0.0, 0.0, 0.0, 0.0, 0.2983, 0.6296, 0.2983, 0.6296, 0.0, 0.0, 0.0, 0.0, 0.0, 0.0, 0.0, 0.0, 0.0, 0.0, 0.0, 0.0, 0.2983, 0.6296, 0.3093, 0.7866, 0.3093, 0.7866, 0.2983, 0.6296, 0.3093, 0.7866, 0.2983, 0.6296, 0.2983, 0.6296, 0.3093, 0.7866, 0.3093, 0.7866, 0.2983, 0.6296, 0.2983, 0.6296, 0.3093, 0.7866, 0.2983, 0.6296, 0.3093, 0.7866, 0.3093, 0.7866, 0.2983, 0.6296, 0.3093, 0.7866, 0.3093, 0.7866, 0.0, 0.0, 0.0, 0.0, 0.0, 0.0, 0.0, 0.0, 0.0, 0.0, 0.0, 0.0, 0.3093, 0.7866, 0.3093, 0.7866, 0.0, 0.0, 0.0, 0.0, 0.0, 0.0, 0.0, 0.0, 0.0, 0.0, 0.0, 0.0, 0.3093, 0.7866, 0.2983, 0.6296, 0.2983, 0.6296, 0.3093, 0.7866, 0.2983, 0.6296, 0.3093, 0.7866, 0.3093, 0.7866, 0.2983, 0.6296, 0.2983, 0.6296, 0.3093, 0.7866, 0.3093, 0.7866, 0.2983, 0.6296, 0.3093, 0.7866, 0.2983, 0.6296, 0.2983, 0.6296, 0.3093, 0.7866, 0.2983, 0.6296, 0.4481, 0.6394, 0.4481, 0.6394, 0.2983, 0.6296, 0.4481, 0.6394, 0.2983, 0.6296, 0.2983, 0.6296, 0.4481, 0.6394, 0.4481, 0.6394, 0.2983, 0.6296, 0.2983, 0.6296, 0.4481, 0.6394, 0.2983, 0.6296, 0.4481, 0.6394, 0.4481, 0.6394, 0.2983, 0.6296, 0.4481, 0.6394, 0.2983, 0.6296, 0.2983, 0.6296, 0.4481, 0.6394, 0.2983, 0.6296, 0.4481, 0.6394, 0.4481, 0.6394, 0.2983, 0.6296, 0.2983, 0.6296, 0.4481, 0.6394, 0.4481, 0.6394, 0.2983, 0.6296, 0.4481, 0.6394, 0.2983, 0.6296, 0.2983, 0.6296, 0.4481, 0.6394, 0.4481, 0.7931, 0.3093, 0.7866, 0.3093, 0.7866, 0.4481, 0.7931, 0.3093, 0.7866, 0.4481, 0.7931, 0.4481, 0.7931, 0.3093, 0.7866, 0.3093, 0.7866, 0.4481, 0.7931, 0.4481, 0.7931, 0.3093, 0.7866, 0.4481, 0.7931, 0.3093, 0.7866, 0.3093, 0.7866, 0.4481, 0.7931, 0.3093, 0.7866, 0.4481, 0.7931, 0.4481, 0.7931, 0.3093, 0.7866, 0.4481, 0.7931, 0.3093, 0.7866, 0.3093, 0.7866, 0.4481, 0.7931, 0.4481, 0.7931, 0.3093, 0.7866, 0.3093, 0.7866, 0.4481, 0.7931, 0.3093, 0.7866, 0.4481, 0.7931, 0.4481, 0.7931, 0.3093, 0.7866, 0.0, 0.0, 0.0, 0.0, 0.0, 0.0, 0.0, 0.0, 0.0, 0.0, 0.0, 0.0, 0.0, 0.0, 0.0, 0.0, 0.4481, 0.7931, 0.3093, 0.7866, 0.3093, 0.7866, 0.4481, 0.7931, 0.3093, 0.7866, 0.4481, 0.7931, 0.4481, 0.7931, 0.3093, 0.7866, 0.0, 0.0, 0.0, 0.0, 0.0, 0.0, 0.0, 0.0, 0.4481, 0.7931, 0.3093, 0.7866, 0.3093, 0.7866, 0.4481, 0.7931, 0.0, 0.0, 0.0, 0.0, 0.0, 0.0, 0.0, 0.0, 0.0, 0.0, 0.0, 0.0, 0.0, 0.0, 0.0, 0.0, 0.0, 0.0, 0.0, 0.0, 0.0, 0.0, 0.0, 0.0, 0.0, 0.0, 0.0, 0.0, 0.0, 0.0, 0.0, 0.0, 0.0, 0.0, 0.0, 0.0, 0.0, 0.0, 0.4481, 0.7931, 0.4481, 0.6394, 0.4481, 0.6394, 0.4481, 0.7931, 0.4481, 0.7931, 0.4481, 0.6394, 0.4481, 0.6394, 0.4481, 0.7931, 0.0, 0.0, 0.0, 0.0, 0.0, 0.0, 0.0, 0.0, 0.4481, 0.6394, 0.4481, 0.7931, 0.4481, 0.7931, 0.4481, 0.6394, 0.4481, 0.7931, 0.3093, 0.7866, 0.3093, 0.7866, 0.4481, 0.7931, 0.0, 0.0, 0.0, 0.0, 0.0, 0.0, 0.0, 0.0, 0.4481, 0.6394, 0.4481, 0.7931, 0.4481, 0.7931, 0.4481, 0.6394, 0.3093, 0.7866, 0.4481, 0.7931, 0.4481, 0.7931, 0.3093, 0.7866, 0.4481, 0.7931, 0.4481, 0.6394, 0.4481, 0.6394, 0.4481, 0.7931, 0.0, 0.0, 0.0, 0.0, 0.0, 0.0, 0.0, 0.0, 0.0, 0.0, 0.0, 0.0, 0.0, 0.0, 0.0, 0.0, 0.4481, 0.7931, 0.3093, 0.7866, 0.3093, 0.7866, 0.4481, 0.7931, 0.0, 0.0, 0.0, 0.0, 0.0, 0.0, 0.0, 0.0, 0.3093, 0.7866, 0.4481, 0.7931, 0.4481, 0.7931, 0.3093, 0.7866, 0.0, 0.0, 0.0, 0.0, 0.0, 0.0, 0.0, 0.0, 0.0, 0.0, 0.0, 0.0, 0.0, 0.0, 0.3093, 0.7866, 0.4481, 0.7931, 0.4481, 0.7931, 0.3093, 0.7866, 0.4481, 0.7931, 0.4481, 0.6394, 0.4481, 0.6394, 0.4481, 0.7931, 0.3093, 0.7866, 0.4481, 0.7931, 0.4481, 0.7931, 0.3093, 0.7866, 0.4481, 0.7931, 0.4481, 0.6394, 0.4481, 0.6394, 0.4481, 0.7931, 0.0, 0.0, 0.0, 0.0, 0.0, 0.0, 0.0, 0.0, 0.4481, 0.7931, 0.4481, 0.6394, 0.4481, 0.6394, 0.4481, 0.7931, 0.0, 0.0, 0.0, 0.0, 0.0, 0.0, 0.0, 0.0, 0.4481, 0.6394, 0.4481, 0.7931, 0.4481, 0.7931, 0.4481, 0.6394, 0.0, 0.0, 0.0, 0.0, 0.0, 0.0, 0.0, 0.0, 0.0, 0.0, 0.0, 0.0, 0.0, 0.0, 0.0, 0.0, 0.4481, 0.6394, 0.2983, 0.6296, 0.2983, 0.6296, 0.4481, 0.6394, 0.4481, 0.6394, 0.2983, 0.6296, 0.2983, 0.6296, 0.4481, 0.6394, 0.0, 0.0, 0.0, 0.0, 0.0, 0.0, 0.0, 0.0, 0.4481, 0.6394, 0.2983, 0.6296, 0.2983, 0.6296, 0.4481, 0.6394, 0.0, 0.0, 0.0, 0.0, 0.0, 0.0, 0.0, 0.0, 0.0, 0.0, 0.0, 0.0, 0.0, 0.0, 0.2983, 0.6296, 0.4481, 0.6394, 0.4481, 0.6394, 0.2983, 0.6296, 0.0, 0.0, 0.0, 0.0, 0.0, 0.0, 0.0, 0.0, 0.2983, 0.6296, 0.4481, 0.6394, 0.4481, 0.6394, 0.2983, 0.6296, 0.0, 0.0, 0.0, 0.0, 0.0, 0.0, 0.0, 0.0, 0.0, 0.0, 0.0, 0.0, 0.0, 0.0, 0.0, 0.0, 0.0, 0.0, 0.0, 0.0, 0.0, 0.0, 0.0, 0.0, 0.0, 0.0, 0.0, 0.0, 0.0, 0.0, 0.0, 0.0, 0.0, 0.0, 0.0, 0.0, 0.0, 0.0, 0.0, 0.0, 0.0, 0.0, 0.0, 0.0, 0.0, 0.0, 0.0, 0.0, 0.4481, 0.6394, 0.2983, 0.6296, 0.2983, 0.6296, 0.4481, 0.6394, 0.0, 0.0, 0.0, 0.0, 0.0, 0.0, 0.0, 0.0, 0.2983, 0.6296, 0.4481, 0.6394, 0.4481, 0.6394, 0.2983, 0.6296, 0.0, 0.0, 0.0, 0.0, 0.0, 0.0, 0.0, 0.0, 0.0, 0.0, 0.0, 0.0, 0.0, 0.0, 0.2983, 0.6296, 0.4481, 0.6394, 0.4481, 0.6394, 0.2983, 0.6296, 0.4481, 0.6394, 0.2983, 0.6296, 0.2983, 0.6296, 0.4481, 0.6394, 0.0, 0.0, 0.0, 0.0, 0.0, 0.0, 0.0, 0.0, 0.0, 0.0, 0.0, 0.0, 0.0, 0.0, 0.0, 0.0, 0.0, 0.0, 0.0, 0.0, 0.0, 0.0, 0.0, 0.0, 0.0, 0.0, 0.0, 0.0, 0.0, 0.0, 0.0, 0.0, 0.0, 0.0, 0.0, 0.0, 0.0, 0.0, 0.0, 0.0, 0.0, 0.0, 0.0, 0.0, 0.0, 0.0, 0.0, 0.0, 0.0, 0.0, 0.0, 0.0, 0.0, 0.0, 0.0, 0.0, 0.0, 0.0, 0.0, 0.0, 0.0, 0.0, 0.0, 0.0, 0.0, 0.0, 0.0, 0.0, 0.0, 0.0, 0.0, 0.0, 0.0, 0.0, 0.0, 0.0, 0.0, 0.0, 0.2983, 0.6296, 0.3093, 0.7866, 0.3093, 0.7866, 0.2983, 0.6296, 0.2983, 0.6296, 0.3093, 0.7866, 0.3093, 0.7866, 0.2983, 0.6296, 0.0, 0.0, 0.0, 0.0, 0.0, 0.0, 0.0, 0.0, 0.3093, 0.7866, 0.2983, 0.6296, 0.2983, 0.6296, 0.3093, 0.7866, 0.0, 0.0, 0.0, 0.0, 0.0, 0.0, 0.0, 0.0, 0.3093, 0.7866, 0.2983, 0.6296, 0.2983, 0.6296, 0.3093, 0.7866, 0.2983, 0.6296, 0.3093, 0.7866, 0.3093, 0.7866, 0.2983, 0.6296, 0.0, 0.0, 0.0, 0.0, 0.0, 0.0, 0.0, 0.0, 0.0, 0.0, 0.0, 0.0, 0.0, 0.0, 0.0, 0.0, 0.0, 0.0, 0.0, 0.0, 0.0, 0.0, 0.0, 0.0, 0.0, 0.0, 0.0, 0.0, 0.0, 0.0, 0.0, 0.0, 0.0, 0.0, 0.0, 0.0, 0.0, 0.0, 0.2983, 0.6296, 0.3093, 0.7866, 0.3093, 0.7866, 0.2983, 0.6296, 0.2983, 0.6296, 0.3093, 0.7866, 0.3093, 0.7866, 0.2983, 0.6296, 0.0, 0.0, 0.0, 0.0, 0.0, 0.0, 0.0, 0.0, 0.2983, 0.6296, 0.3093, 0.7866, 0.3093, 0.7866, 0.2983, 0.6296, 0.0, 0.0, 0.0, 0.0, 0.0, 0.0, 0.0, 0.0, 0.3093, 0.7866, 0.2983, 0.6296, 0.2983, 0.6296, 0.3093, 0.7866, 0.0, 0.0, 0.0, 0.0, 0.0, 0.0, 0.0, 0.0, 0.0, 0.0, 0.0, 0.0, 0.0, 0.0, 0.0, 0.0, 0.0, 0.0, 0.0, 0.0, 0.0, 0.0, 0.0, 0.0, 0.0, 0.0, 0.0, 0.0, 0.0, 0.0, 0.0, 0.0, 0.0, 0.0, 0.0, 0.0, 0.0, 0.0, 0.0, 0.0, 0.0, 0.0, 0.0, 0.0, 0.0, 0.0, 0.0, 0.0, 0.0, 0.0, 0.0, 0.0, 0.0, 0.0, 0.0, 0.0, 0.0, 0.0, 0.0, 0.0, 0.0, 0.0, 0.0, 0.0, 0.0, 0.0, 0.0, 0.0, 0.0, 0.0, 0.0, 0.0, 0.0, 0.0, 0.0, 0.0, 0.0, 0.0, 0.0, 0.0, 0.0, 0.0, 0.0, 0.0, 0.0, 0.0, 0.0, 0.0, 0.0, 0.0, 0.0, 0.0, 0.0, 0.0, 0.0, 0.0, 0.0, 0.0, 0.0, 0.0, 0.0, 0.0, 0.0, 0.0, 0.0, 0.0, 0.0, 0.0, 0.0, 0.0, 0.0, 0.0, 0.0, 0.0, 0.0, 0.0, 0.0, 0.0, 0.0, 0.0, 0.0, 0.0, 0.0, 0.0, 0.0, 0.0, 0.0, 0.0, 0.0, 0.0, 0.0, 0.0])
_ca = me_cube.color_attributes.new('Color', 'FLOAT_COLOR', 'POINT')
_ca.data.foreach_set('color', [0.3825, 0.001899, 0.3137, 1.0, 0.3825, 0.001899, 0.3137, 1.0, 1.0, 1.0, 1.0, 1.0, 1.0, 1.0, 1.0, 1.0, 0.3825, 0.001899, 0.3137, 1.0, 0.3825, 0.001899, 0.3137, 1.0, 0.3825, 0.001899, 0.3137, 1.0, 0.3825, 0.001899, 0.3137, 1.0, 1.0, 1.0, 1.0, 1.0, 1.0, 1.0, 1.0, 1.0, 1.0, 1.0, 1.0, 1.0, 1.0, 1.0, 1.0, 1.0, 1.0, 1.0, 1.0, 1.0, 1.0, 1.0, 1.0, 1.0, 1.0, 1.0, 1.0, 1.0, 1.0, 1.0, 1.0, 1.0, 0.3825, 0.001899, 0.3137, 1.0, 0.3825, 0.001899, 0.3137, 1.0, 1.0, 1.0, 1.0, 1.0, 1.0, 1.0, 1.0, 1.0, 0.3825, 0.001899, 0.3137, 1.0, 0.3825, 0.001899, 0.3137, 1.0, 1.0, 1.0, 1.0, 1.0, 1.0, 1.0, 1.0, 1.0, 0.0, 0.0, 0.0, 0.0, 0.3825, 0.001899, 0.3137, 1.0, 0.3825, 0.001899, 0.3137, 1.0, 0.0, 0.0, 0.0, 0.0, 0.3825, 0.001899, 0.3137, 1.0, 0.3825, 0.001899, 0.3137, 1.0, 0.0, 0.0, 0.0, 0.0, 0.0, 0.0, 0.0, 0.0, 0.0, 0.0, 0.0, 0.0, 0.0, 0.0, 0.0, 0.0, 0.0, 0.0, 0.0, 0.0, 0.0, 0.0, 0.0, 0.0, 0.0, 0.0, 0.0, 0.0, 0.0, 0.0, 0.0, 0.0, 0.0, 0.0, 0.0, 0.0, 0.0, 0.0, 0.0, 0.0, 0.0, 0.0, 0.0, 0.0, 0.0, 0.0, 0.0, 0.0, 0.0, 0.0, 0.0, 0.0, 0.0, 0.0, 0.0, 0.0, 0.0, 0.0, 0.0, 0.0, 0.3825, 0.001899, 0.3137, 1.0, 0.3825, 0.001899, 0.3137, 1.0, 0.0, 0.0, 0.0, 0.0, 0.3825, 0.001899, 0.3137, 1.0, 0.3825, 0.001899, 0.3137, 1.0, 0.0, 0.0, 0.0, 0.0, 0.0, 0.0, 0.0, 0.0, 0.0, 0.0, 0.0, 0.0, 0.0, 0.0, 0.0, 0.0, 0.0, 0.0, 0.0, 0.0, 0.0, 0.0, 0.0, 0.0, 0.3825, 0.001899, 0.3137, 1.0, 0.3825, 0.001899, 0.3137, 1.0, 0.0, 0.0, 0.0, 0.0, 0.0, 0.0, 0.0, 0.0, 0.0, 0.0, 0.0, 0.0, 0.0, 0.0, 0.0, 0.0, 0.0, 0.0, 0.0, 0.0, 0.0, 0.0, 0.0, 0.0, 0.0, 0.0, 0.0, 0.0, 0.3825, 0.001899, 0.3137, 1.0, 0.3825, 0.001899, 0.3137, 1.0, 0.0, 0.0, 0.0, 0.0, 0.3825, 0.001899, 0.3137, 1.0, 0.0, 0.0, 0.0, 0.0, 0.3825, 0.001899, 0.3137, 1.0, 0.3825, 0.001899, 0.3137, 1.0, 0.0, 0.0, 0.0, 0.0, 0.0, 0.0, 0.0, 0.0, 0.0, 0.0, 0.0, 0.0, 0.0, 0.0, 0.0, 0.0, 0.0, 0.0, 0.0, 0.0, 0.3825, 0.001899, 0.3137, 1.0, 0.3825, 0.001899, 0.3137, 1.0, 0.0, 0.0, 0.0, 0.0, 0.3825, 0.001899, 0.3137, 1.0, 0.3825, 0.001899, 0.3137, 1.0, 0.0, 0.0, 0.0, 0.0, 0.0, 0.0, 0.0, 0.0, 0.0, 0.0, 0.0, 0.0, 0.0, 0.0, 0.0, 0.0, 0.0, 0.0, 0.0, 0.0, 0.0, 0.0, 0.0, 0.0, 0.0, 0.0, 0.0, 0.0, 0.3825, 0.001899, 0.3137, 1.0, 0.3825, 0.001899, 0.3137, 1.0, 0.0, 0.0, 0.0, 0.0, 0.3825, 0.001899, 0.3137, 1.0, 0.3825, 0.001899, 0.3137, 1.0, 0.3825, 0.001899, 0.3137, 1.0, 0.0, 0.0, 0.0, 0.0, 0.3825, 0.001899, 0.3137, 1.0, 0.3825, 0.001899, 0.3137, 1.0, 0.0, 0.0, 0.0, 0.0, 0.0, 0.0, 0.0, 0.0, 0.0, 0.0, 0.0, 0.0, 0.0, 0.0, 0.0, 0.0, 0.0, 0.0, 0.0, 0.0, 0.0, 0.0, 0.0, 0.0, 0.0, 0.0, 0.0, 0.0, 0.0, 0.0, 0.0, 0.0, 0.0, 0.0, 0.0, 0.0, 0.0, 0.0, 0.0, 0.0, 0.0, 0.0, 0.0, 0.0, 0.0, 0.0, 0.0, 0.0, 0.0, 0.0, 0.0, 0.0, 0.0, 0.0, 0.0, 0.0, 0.0, 0.0, 0.0, 0.0, 0.3825, 0.001899, 0.3137, 1.0, 0.3825, 0.001899, 0.3137, 1.0, 0.0, 0.0, 0.0, 0.0, 0.0, 0.0, 0.0, 0.0, 0.0, 0.0, 0.0, 0.0, 0.3825, 0.001899, 0.3137, 1.0, 0.3825, 0.001899, 0.3137, 1.0, 0.0, 0.0, 0.0, 0.0, 0.3825, 0.001899, 0.3137, 1.0, 0.3825, 0.001899, 0.3137, 1.0, 0.0, 0.0, 0.0, 0.0, 0.3825, 0.001899, 0.3137, 1.0, 0.3825, 0.001899, 0.3137, 1.0, 0.3825, 0.001899, 0.3137, 1.0, 0.0, 0.0, 0.0, 0.0, 0.3825, 0.001899, 0.3137, 1.0, 0.3825, 0.001899, 0.3137, 1.0, 0.0, 0.0, 0.0, 0.0, 0.0, 0.0, 0.0, 0.0, 0.0, 0.0, 0.0, 0.0, 0.0, 0.0, 0.0, 0.0, 0.0, 0.0, 0.0, 0.0, 0.0, 0.0, 0.0, 0.0, 0.0, 0.0, 0.0, 0.0, 0.3825, 0.001899, 0.3137, 1.0, 0.3825, 0.001899, 0.3137, 1.0, 0.0, 0.0, 0.0, 0.0, 0.3825, 0.001899, 0.3137, 1.0, 0.3825, 0.001899, 0.3137, 1.0, 0.0, 0.0, 0.0, 0.0, 0.0, 0.0, 0.0, 0.0, 0.0, 0.0, 0.0, 0.0, 0.0, 0.0, 0.0, 0.0, 0.0, 0.0, 0.0, 0.0, 0.0, 0.0, 0.0, 0.0, 0.0, 0.0, 0.0, 0.0, 0.0, 0.0, 0.0, 0.0, 0.0, 0.0, 0.0, 0.0, 0.0, 0.0, 0.0, 0.0, 0.3825, 0.001899, 0.3137, 1.0, 0.3825, 0.001899, 0.3137, 1.0, 0.0, 0.0, 0.0, 0.0, 0.0, 0.0, 0.0, 0.0, 0.0, 0.0, 0.0, 0.0, 0.0, 0.0, 0.0, 0.0, 0.0, 0.0, 0.0, 0.0, 0.0, 0.0, 0.0, 0.0, 0.0, 0.0, 0.0, 0.0, 0.0, 0.0, 0.0, 0.0, 0.0, 0.0, 0.0, 0.0, 0.0, 0.0, 0.0, 0.0, 0.3825, 0.001899, 0.3137, 1.0, 0.0, 0.0, 0.0, 0.0, 0.0, 0.0, 0.0, 0.0, 0.3825, 0.001899, 0.3137, 1.0, 0.0, 0.0, 0.0, 0.0, 0.0, 0.0, 0.0, 0.0, 0.0, 0.0, 0.0, 0.0, 0.0, 0.0, 0.0, 0.0, 0.0, 0.0, 0.0, 0.0, 0.3825, 0.001899, 0.3137, 1.0, 0.3825, 0.001899, 0.3137, 1.0, 0.0, 0.0, 0.0, 0.0, 0.3825, 0.001899, 0.3137, 1.0, 0.3825, 0.001899, 0.3137, 1.0, 0.0, 0.0, 0.0, 0.0, 0.0, 0.0, 0.0, 0.0, 0.0, 0.0, 0.0, 0.0, 0.0, 0.0, 0.0, 0.0, 0.0, 0.0, 0.0, 0.0, 0.0, 0.0, 0.0, 0.0, 0.0, 0.0, 0.0, 0.0, 0.3825, 0.001899, 0.3137, 1.0, 0.3825, 0.001899, 0.3137, 1.0, 0.0, 0.0, 0.0, 0.0, 0.3825, 0.001899, 0.3137, 1.0, 0.3825, 0.001899, 0.3137, 1.0, 0.3825, 0.001899, 0.3137, 1.0, 0.0, 0.0, 0.0, 0.0, 0.3825, 0.001899, 0.3137, 1.0, 0.3825, 0.001899, 0.3137, 1.0, 0.0, 0.0, 0.0, 0.0, 0.0, 0.0, 0.0, 0.0, 0.0, 0.0, 0.0, 0.0, 0.0, 0.0, 0.0, 0.0, 0.0, 0.0, 0.0, 0.0, 0.0, 0.0, 0.0, 0.0, 0.0, 0.0, 0.0, 0.0, 0.0, 0.0, 0.0, 0.0, 0.0, 0.0, 0.0, 0.0, 0.0, 0.0, 0.0, 0.0, 0.0, 0.0, 0.0, 0.0, 0.0, 0.0, 0.0, 0.0, 0.0, 0.0, 0.0, 0.0, 0.0, 0.0, 0.0, 0.0, 0.0, 0.0, 0.0, 0.0, 0.3825, 0.001899, 0.3137, 1.0, 0.3825, 0.001899, 0.3137, 1.0, 0.0, 0.0, 0.0, 0.0, 0.0, 0.0, 0.0, 0.0, 0.0, 0.0, 0.0, 0.0, 0.3825, 0.001899, 0.3137, 1.0, 0.3825, 0.001899, 0.3137, 1.0, 0.0, 0.0, 0.0, 0.0, 1.0, 1.0, 1.0, 1.0, 1.0, 1.0, 1.0, 1.0, 0.0, 0.0, 0.0, 0.0, 1.0, 1.0, 1.0, 1.0, 1.0, 1.0, 1.0, 1.0, 0.0, 0.0, 0.0, 0.0, 0.0, 0.0, 0.0, 0.0, 0.0, 0.0, 0.0, 0.0, 0.0, 0.0, 0.0, 0.0, 0.0, 0.0, 0.0, 0.0, 0.0, 0.0, 0.0, 0.0, 0.0, 0.0, 0.0, 0.0, 0.0, 0.0, 0.0, 0.0, 0.0, 0.0, 0.0, 0.0, 0.0, 0.0, 0.0, 0.0, 0.0, 0.0, 0.0, 0.0, 0.0, 0.0, 0.0, 0.0, 0.0, 0.0, 0.0, 0.0, 0.0, 0.0, 0.0, 0.0, 0.0, 0.0, 0.0, 0.0, 1.0, 1.0, 1.0, 1.0, 1.0, 1.0, 1.0, 1.0, 0.0, 0.0, 0.0, 0.0, 1.0, 1.0, 1.0, 1.0, 1.0, 1.0, 1.0, 1.0, 0.0, 0.0, 0.0, 0.0, 0.0, 0.0, 0.0, 0.0, 0.0, 0.0, 0.0, 0.0, 0.0, 0.0, 0.0, 0.0, 0.0, 0.0, 0.0, 0.0, 0.0, 0.0, 0.0, 0.0, 1.0, 1.0, 1.0, 1.0, 1.0, 1.0, 1.0, 1.0, 0.0, 0.0, 0.0, 0.0, 0.0, 0.0, 0.0, 0.0, 0.0, 0.0, 0.0, 0.0, 0.0, 0.0, 0.0, 0.0, 0.0, 0.0, 0.0, 0.0, 0.0, 0.0, 0.0, 0.0, 0.0, 0.0, 0.0, 0.0, 1.0, 1.0, 1.0, 1.0, 1.0, 1.0, 1.0, 1.0, 0.0, 0.0, 0.0, 0.0, 1.0, 1.0, 1.0, 1.0, 0.0, 0.0, 0.0, 0.0, 1.0, 1.0, 1.0, 1.0, 1.0, 1.0, 1.0, 1.0, 0.0, 0.0, 0.0, 0.0, 0.0, 0.0, 0.0, 0.0, 0.0, 0.0, 0.0, 0.0, 0.0, 0.0, 0.0, 0.0, 0.0, 0.0, 0.0, 0.0, 1.0, 1.0, 1.0, 1.0, 1.0, 1.0, 1.0, 1.0, 0.0, 0.0, 0.0, 0.0, 1.0, 1.0, 1.0, 1.0, 1.0, 1.0, 1.0, 1.0, 0.0, 0.0, 0.0, 0.0, 0.0, 0.0, 0.0, 0.0, 0.0, 0.0, 0.0, 0.0, 0.0, 0.0, 0.0, 0.0, 0.0, 0.0, 0.0, 0.0, 0.0, 0.0, 0.0, 0.0, 0.0, 0.0, 0.0, 0.0, 1.0, 1.0, 1.0, 1.0, 1.0, 1.0, 1.0, 1.0, 0.0, 0.0, 0.0, 0.0, 1.0, 1.0, 1.0, 1.0, 1.0, 1.0, 1.0, 1.0, 1.0, 1.0, 1.0, 1.0, 0.0, 0.0, 0.0, 0.0, 1.0, 1.0, 1.0, 1.0, 1.0, 1.0, 1.0, 1.0, 0.0, 0.0, 0.0, 0.0, 0.0, 0.0, 0.0, 0.0, 0.0, 0.0, 0.0, 0.0, 0.0, 0.0, 0.0, 0.0, 0.0, 0.0, 0.0, 0.0, 0.0, 0.0, 0.0, 0.0, 0.0, 0.0, 0.0, 0.0, 0.0, 0.0, 0.0, 0.0, 0.0, 0.0, 0.0, 0.0, 0.0, 0.0, 0.0, 0.0, 0.0, 0.0, 0.0, 0.0, 0.0, 0.0, 0.0, 0.0, 0.0, 0.0, 0.0, 0.0, 0.0, 0.0, 0.0, 0.0, 0.0, 0.0, 0.0, 0.0, 1.0, 1.0, 1.0, 1.0, 1.0, 1.0, 1.0, 1.0, 0.0, 0.0, 0.0, 0.0, 0.0, 0.0, 0.0, 0.0, 0.0, 0.0, 0.0, 0.0, 1.0, 1.0, 1.0, 1.0, 1.0, 1.0, 1.0, 1.0, 0.0, 0.0, 0.0, 0.0, 1.0, 1.0, 1.0, 1.0, 1.0, 1.0, 1.0, 1.0, 0.0, 0.0, 0.0, 0.0, 1.0, 1.0, 1.0, 1.0, 1.0, 1.0, 1.0, 1.0, 1.0, 1.0, 1.0, 1.0, 0.0, 0.0, 0.0, 0.0, 1.0, 1.0, 1.0, 1.0, 1.0, 1.0, 1.0, 1.0, 0.0, 0.0, 0.0, 0.0, 0.0, 0.0, 0.0, 0.0, 0.0, 0.0, 0.0, 0.0, 0.0, 0.0, 0.0, 0.0, 0.0, 0.0, 0.0, 0.0, 0.0, 0.0, 0.0, 0.0, 0.0, 0.0, 0.0, 0.0, 1.0, 1.0, 1.0, 1.0, 1.0, 1.0, 1.0, 1.0, 0.0, 0.0, 0.0, 0.0, 1.0, 1.0, 1.0, 1.0, 1.0, 1.0, 1.0, 1.0, 0.0, 0.0, 0.0, 0.0, 0.0, 0.0, 0.0, 0.0, 0.0, 0.0, 0.0, 0.0, 0.0, 0.0, 0.0, 0.0, 0.0, 0.0, 0.0, 0.0, 0.0, 0.0, 0.0, 0.0, 0.0, 0.0, 0.0, 0.0, 0.0, 0.0, 0.0, 0.0, 0.0, 0.0, 0.0, 0.0, 0.0, 0.0, 0.0, 0.0, 1.0, 1.0, 1.0, 1.0, 1.0, 1.0, 1.0, 1.0, 0.0, 0.0, 0.0, 0.0, 0.0, 0.0, 0.0, 0.0, 0.0, 0.0, 0.0, 0.0, 0.0, 0.0, 0.0, 0.0, 0.0, 0.0, 0.0, 0.0, 0.0, 0.0, 0.0, 0.0, 0.0, 0.0, 0.0, 0.0, 0.0, 0.0, 0.0, 0.0, 0.0, 0.0, 0.0, 0.0, 0.0, 0.0, 0.0, 0.0, 1.0, 1.0, 1.0, 1.0, 0.0, 0.0, 0.0, 0.0, 0.0, 0.0, 0.0, 0.0, 1.0, 1.0, 1.0, 1.0, 0.0, 0.0, 0.0, 0.0, 0.0, 0.0, 0.0, 0.0, 0.0, 0.0, 0.0, 0.0, 0.0, 0.0, 0.0, 0.0, 0.0, 0.0, 0.0, 0.0, 1.0, 1.0, 1.0, 1.0, 1.0, 1.0, 1.0, 1.0, 0.0, 0.0, 0.0, 0.0, 1.0, 1.0, 1.0, 1.0, 1.0, 1.0, 1.0, 1.0, 0.0, 0.0, 0.0, 0.0, 0.0, 0.0, 0.0, 0.0, 0.0, 0.0, 0.0, 0.0, 0.0, 0.0, 0.0, 0.0, 0.0, 0.0, 0.0, 0.0, 0.0, 0.0, 0.0, 0.0, 0.0, 0.0, 0.0, 0.0, 1.0, 1.0, 1.0, 1.0, 1.0, 1.0, 1.0, 1.0, 0.0, 0.0, 0.0, 0.0, 1.0, 1.0, 1.0, 1.0, 1.0, 1.0, 1.0, 1.0, 1.0, 1.0, 1.0, 1.0, 0.0, 0.0, 0.0, 0.0, 1.0, 1.0, 1.0, 1.0, 1.0, 1.0, 1.0, 1.0, 0.0, 0.0, 0.0, 0.0, 0.0, 0.0, 0.0, 0.0, 0.0, 0.0, 0.0, 0.0, 0.0, 0.0, 0.0, 0.0, 0.0, 0.0, 0.0, 0.0, 0.0, 0.0, 0.0, 0.0, 0.0, 0.0, 0.0, 0.0, 0.0, 0.0, 0.0, 0.0, 0.0, 0.0, 0.0, 0.0, 0.0, 0.0, 0.0, 0.0, 0.0, 0.0, 0.0, 0.0, 0.0, 0.0, 0.0, 0.0, 0.0, 0.0, 0.0, 0.0, 0.0, 0.0, 0.0, 0.0, 0.0, 0.0, 0.0, 0.0, 1.0, 1.0, 1.0, 1.0, 1.0, 1.0, 1.0, 1.0, 0.0, 0.0, 0.0, 0.0, 0.0, 0.0, 0.0, 0.0, 0.0, 0.0, 0.0, 0.0, 1.0, 1.0, 1.0, 1.0, 1.0, 1.0, 1.0, 1.0])
me_cube.materials.append(mat_material)
me_cube.materials.append(mat_material_001)
me_cube.use_mirror_vertex_groups = False
me_cube.update()

# ---- objects
ob_cube = bpy.data.objects.new('Cube', me_cube)
ob_light = bpy.data.objects.new('Light', light_light)
ob_camera = bpy.data.objects.new('Camera', cam_camera)

# ---- transforms, parenting, visibility, modifiers, constraints
ob_cube.location = (0.0, 0.0, 0.0)
ob_cube.lock_rotations_4d = False
ob_cube.empty_display_type = 'ARROWS'
ob_cube.lineart.crease_threshold = 0.0
ob_light.location = (4.076, 1.005, 5.904)
ob_light.rotation_euler = (0.6503, 0.05522, 1.866)
ob_light.lock_rotations_4d = False
ob_light.empty_display_type = 'ARROWS'
ob_light.color = (0.0, 0.0, 0.0, 0.0)
ob_light.lineart.crease_threshold = 0.0
ob_camera.location = (7.359, -6.926, 4.958)
ob_camera.rotation_euler = (1.109, 0.0, 0.8149)
ob_camera.lock_rotations_4d = False
ob_camera.empty_display_type = 'ARROWS'
ob_camera.color = (0.0, 0.0, 0.0, 0.0)
ob_camera.display_type = 'WIRE'
ob_camera.lineart.crease_threshold = 0.0

# ---- collection membership
col_collection.objects.link(ob_cube)
col_collection.objects.link(ob_light)
col_collection.objects.link(ob_camera)

# ---- scene / render settings (as saved in the file)
scene.camera = ob_camera
scene.frame_start = 1; scene.frame_end = 250; scene.frame_set(-1)
scene.render.engine = 'BLENDER_EEVEE_NEXT'
bpy.context.view_layer.update()
